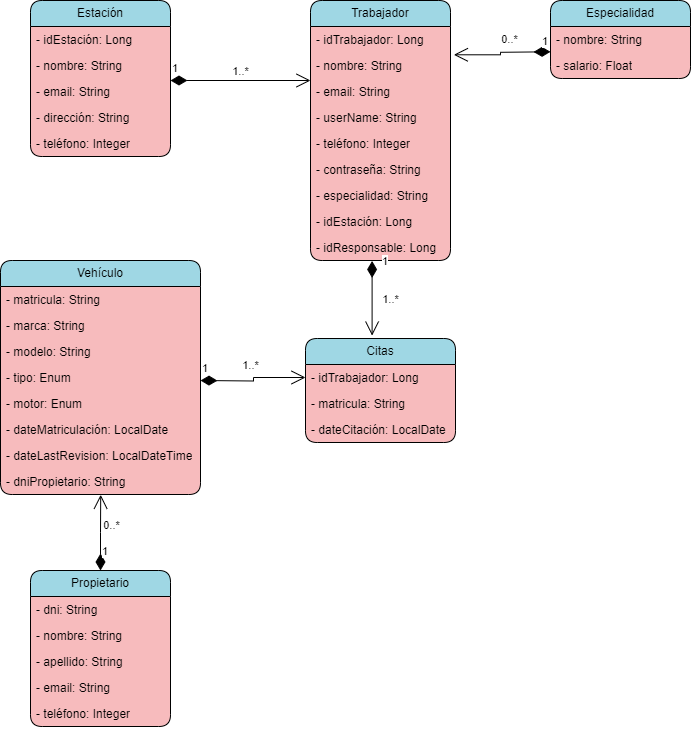

The diagram above was exported from draw.io. Its source (the exported page's mxGraphModel, read from the mxfile embedded in the PNG):
<mxGraphModel dx="1050" dy="629" grid="1" gridSize="10" guides="1" tooltips="1" connect="1" arrows="1" fold="1" page="1" pageScale="1" pageWidth="827" pageHeight="1169" math="0" shadow="0">
  <root>
    <mxCell id="WIyWlLk6GJQsqaUBKTNV-0" />
    <mxCell id="WIyWlLk6GJQsqaUBKTNV-1" parent="WIyWlLk6GJQsqaUBKTNV-0" />
    <mxCell id="zAd7xqU-PMsvo2Lpsq1g-2" value="Estación" style="swimlane;fontStyle=0;childLayout=stackLayout;horizontal=1;startSize=26;horizontalStack=0;resizeParent=1;resizeParentMax=0;resizeLast=0;collapsible=1;marginBottom=0;whiteSpace=wrap;html=1;perimeterSpacing=0;rounded=1;fillColor=#9fd7e4;swimlaneFillColor=#f7bbbd;gradientColor=none;" parent="WIyWlLk6GJQsqaUBKTNV-1" vertex="1">
      <mxGeometry x="40" y="40" width="140" height="156" as="geometry" />
    </mxCell>
    <mxCell id="zAd7xqU-PMsvo2Lpsq1g-3" value="- idEstación: Long" style="text;strokeColor=none;fillColor=none;align=left;verticalAlign=top;spacingLeft=4;spacingRight=4;overflow=hidden;rotatable=0;points=[[0,0.5],[1,0.5]];portConstraint=eastwest;whiteSpace=wrap;html=1;" parent="zAd7xqU-PMsvo2Lpsq1g-2" vertex="1">
      <mxGeometry y="26" width="140" height="26" as="geometry" />
    </mxCell>
    <mxCell id="zAd7xqU-PMsvo2Lpsq1g-4" value="- nombre: String" style="text;strokeColor=none;fillColor=none;align=left;verticalAlign=top;spacingLeft=4;spacingRight=4;overflow=hidden;rotatable=0;points=[[0,0.5],[1,0.5]];portConstraint=eastwest;whiteSpace=wrap;html=1;" parent="zAd7xqU-PMsvo2Lpsq1g-2" vertex="1">
      <mxGeometry y="52" width="140" height="26" as="geometry" />
    </mxCell>
    <mxCell id="zAd7xqU-PMsvo2Lpsq1g-7" value="- email: String" style="text;strokeColor=none;fillColor=none;align=left;verticalAlign=top;spacingLeft=4;spacingRight=4;overflow=hidden;rotatable=0;points=[[0,0.5],[1,0.5]];portConstraint=eastwest;whiteSpace=wrap;html=1;" parent="zAd7xqU-PMsvo2Lpsq1g-2" vertex="1">
      <mxGeometry y="78" width="140" height="26" as="geometry" />
    </mxCell>
    <mxCell id="zAd7xqU-PMsvo2Lpsq1g-5" value="- dirección: String" style="text;strokeColor=none;fillColor=none;align=left;verticalAlign=top;spacingLeft=4;spacingRight=4;overflow=hidden;rotatable=0;points=[[0,0.5],[1,0.5]];portConstraint=eastwest;whiteSpace=wrap;html=1;" parent="zAd7xqU-PMsvo2Lpsq1g-2" vertex="1">
      <mxGeometry y="104" width="140" height="26" as="geometry" />
    </mxCell>
    <mxCell id="zAd7xqU-PMsvo2Lpsq1g-6" value="- teléfono: Integer" style="text;strokeColor=none;fillColor=none;align=left;verticalAlign=top;spacingLeft=4;spacingRight=4;overflow=hidden;rotatable=0;points=[[0,0.5],[1,0.5]];portConstraint=eastwest;whiteSpace=wrap;html=1;" parent="zAd7xqU-PMsvo2Lpsq1g-2" vertex="1">
      <mxGeometry y="130" width="140" height="26" as="geometry" />
    </mxCell>
    <mxCell id="zAd7xqU-PMsvo2Lpsq1g-8" value="Trabajador" style="swimlane;fontStyle=0;childLayout=stackLayout;horizontal=1;startSize=26;fillColor=#9fd7e4;horizontalStack=0;resizeParent=1;resizeParentMax=0;resizeLast=0;collapsible=1;marginBottom=0;whiteSpace=wrap;html=1;rounded=1;swimlaneFillColor=#f7bbbd;" parent="WIyWlLk6GJQsqaUBKTNV-1" vertex="1">
      <mxGeometry x="320" y="40" width="140" height="260" as="geometry" />
    </mxCell>
    <mxCell id="zAd7xqU-PMsvo2Lpsq1g-9" value="- idTrabajador: Long" style="text;strokeColor=none;fillColor=none;align=left;verticalAlign=top;spacingLeft=4;spacingRight=4;overflow=hidden;rotatable=0;points=[[0,0.5],[1,0.5]];portConstraint=eastwest;whiteSpace=wrap;html=1;rounded=1;" parent="zAd7xqU-PMsvo2Lpsq1g-8" vertex="1">
      <mxGeometry y="26" width="140" height="26" as="geometry" />
    </mxCell>
    <mxCell id="y6-gMSxjRijIi91xHVaJ-49" value="1" style="endArrow=open;html=1;endSize=12;startArrow=diamondThin;startSize=14;startFill=1;edgeStyle=orthogonalEdgeStyle;align=left;verticalAlign=bottom;rounded=0;entryX=1.024;entryY=0.088;entryDx=0;entryDy=0;entryPerimeter=0;" parent="zAd7xqU-PMsvo2Lpsq1g-8" target="zAd7xqU-PMsvo2Lpsq1g-10" edge="1">
      <mxGeometry x="-0.7985" y="-1" relative="1" as="geometry">
        <mxPoint x="240" y="51.290000000000006" as="sourcePoint" />
        <mxPoint x="80" y="51.290000000000006" as="targetPoint" />
        <mxPoint as="offset" />
      </mxGeometry>
    </mxCell>
    <mxCell id="y6-gMSxjRijIi91xHVaJ-50" value="0..*" style="edgeLabel;html=1;align=center;verticalAlign=middle;resizable=0;points=[];" parent="y6-gMSxjRijIi91xHVaJ-49" vertex="1" connectable="0">
      <mxGeometry x="-0.1645" y="-2" relative="1" as="geometry">
        <mxPoint y="-11" as="offset" />
      </mxGeometry>
    </mxCell>
    <mxCell id="zAd7xqU-PMsvo2Lpsq1g-10" value="- nombre: String" style="text;strokeColor=none;fillColor=none;align=left;verticalAlign=top;spacingLeft=4;spacingRight=4;overflow=hidden;rotatable=0;points=[[0,0.5],[1,0.5]];portConstraint=eastwest;whiteSpace=wrap;html=1;" parent="zAd7xqU-PMsvo2Lpsq1g-8" vertex="1">
      <mxGeometry y="52" width="140" height="26" as="geometry" />
    </mxCell>
    <mxCell id="zAd7xqU-PMsvo2Lpsq1g-11" value="- email: String" style="text;strokeColor=none;fillColor=none;align=left;verticalAlign=top;spacingLeft=4;spacingRight=4;overflow=hidden;rotatable=0;points=[[0,0.5],[1,0.5]];portConstraint=eastwest;whiteSpace=wrap;html=1;" parent="zAd7xqU-PMsvo2Lpsq1g-8" vertex="1">
      <mxGeometry y="78" width="140" height="26" as="geometry" />
    </mxCell>
    <mxCell id="y6-gMSxjRijIi91xHVaJ-0" value="- userName: String" style="text;strokeColor=none;fillColor=none;align=left;verticalAlign=top;spacingLeft=4;spacingRight=4;overflow=hidden;rotatable=0;points=[[0,0.5],[1,0.5]];portConstraint=eastwest;whiteSpace=wrap;html=1;" parent="zAd7xqU-PMsvo2Lpsq1g-8" vertex="1">
      <mxGeometry y="104" width="140" height="26" as="geometry" />
    </mxCell>
    <mxCell id="y6-gMSxjRijIi91xHVaJ-1" value="- teléfono: Integer" style="text;strokeColor=none;fillColor=none;align=left;verticalAlign=top;spacingLeft=4;spacingRight=4;overflow=hidden;rotatable=0;points=[[0,0.5],[1,0.5]];portConstraint=eastwest;whiteSpace=wrap;html=1;" parent="zAd7xqU-PMsvo2Lpsq1g-8" vertex="1">
      <mxGeometry y="130" width="140" height="26" as="geometry" />
    </mxCell>
    <mxCell id="y6-gMSxjRijIi91xHVaJ-2" value="- contraseña: String" style="text;strokeColor=none;fillColor=none;align=left;verticalAlign=top;spacingLeft=4;spacingRight=4;overflow=hidden;rotatable=0;points=[[0,0.5],[1,0.5]];portConstraint=eastwest;whiteSpace=wrap;html=1;" parent="zAd7xqU-PMsvo2Lpsq1g-8" vertex="1">
      <mxGeometry y="156" width="140" height="26" as="geometry" />
    </mxCell>
    <mxCell id="y6-gMSxjRijIi91xHVaJ-3" value="- especialidad: String" style="text;strokeColor=none;fillColor=none;align=left;verticalAlign=top;spacingLeft=4;spacingRight=4;overflow=hidden;rotatable=0;points=[[0,0.5],[1,0.5]];portConstraint=eastwest;whiteSpace=wrap;html=1;" parent="zAd7xqU-PMsvo2Lpsq1g-8" vertex="1">
      <mxGeometry y="182" width="140" height="26" as="geometry" />
    </mxCell>
    <mxCell id="y6-gMSxjRijIi91xHVaJ-5" value="- idEstación: Long" style="text;strokeColor=none;fillColor=none;align=left;verticalAlign=top;spacingLeft=4;spacingRight=4;overflow=hidden;rotatable=0;points=[[0,0.5],[1,0.5]];portConstraint=eastwest;whiteSpace=wrap;html=1;" parent="zAd7xqU-PMsvo2Lpsq1g-8" vertex="1">
      <mxGeometry y="208" width="140" height="26" as="geometry" />
    </mxCell>
    <mxCell id="y6-gMSxjRijIi91xHVaJ-6" value="- idResponsable: Long" style="text;strokeColor=none;fillColor=none;align=left;verticalAlign=top;spacingLeft=4;spacingRight=4;overflow=hidden;rotatable=0;points=[[0,0.5],[1,0.5]];portConstraint=eastwest;whiteSpace=wrap;html=1;" parent="zAd7xqU-PMsvo2Lpsq1g-8" vertex="1">
      <mxGeometry y="234" width="140" height="26" as="geometry" />
    </mxCell>
    <mxCell id="y6-gMSxjRijIi91xHVaJ-7" value="Especialidad" style="swimlane;fontStyle=0;childLayout=stackLayout;horizontal=1;startSize=26;fillColor=#9fd7e4;horizontalStack=0;resizeParent=1;resizeParentMax=0;resizeLast=0;collapsible=1;marginBottom=0;whiteSpace=wrap;html=1;rounded=1;swimlaneFillColor=#f7bbbd;" parent="WIyWlLk6GJQsqaUBKTNV-1" vertex="1">
      <mxGeometry x="560" y="40" width="140" height="78" as="geometry" />
    </mxCell>
    <mxCell id="y6-gMSxjRijIi91xHVaJ-8" value="- nombre: String" style="text;strokeColor=none;fillColor=none;align=left;verticalAlign=top;spacingLeft=4;spacingRight=4;overflow=hidden;rotatable=0;points=[[0,0.5],[1,0.5]];portConstraint=eastwest;whiteSpace=wrap;html=1;gradientColor=none;" parent="y6-gMSxjRijIi91xHVaJ-7" vertex="1">
      <mxGeometry y="26" width="140" height="26" as="geometry" />
    </mxCell>
    <mxCell id="y6-gMSxjRijIi91xHVaJ-9" value="- salario: Float" style="text;strokeColor=none;fillColor=none;align=left;verticalAlign=top;spacingLeft=4;spacingRight=4;overflow=hidden;rotatable=0;points=[[0,0.5],[1,0.5]];portConstraint=eastwest;whiteSpace=wrap;html=1;" parent="y6-gMSxjRijIi91xHVaJ-7" vertex="1">
      <mxGeometry y="52" width="140" height="26" as="geometry" />
    </mxCell>
    <mxCell id="y6-gMSxjRijIi91xHVaJ-15" value="Vehículo" style="swimlane;fontStyle=0;childLayout=stackLayout;horizontal=1;startSize=26;fillColor=#9fd7e4;horizontalStack=0;resizeParent=1;resizeParentMax=0;resizeLast=0;collapsible=1;marginBottom=0;whiteSpace=wrap;html=1;rounded=1;swimlaneFillColor=#f7bbbd;" parent="WIyWlLk6GJQsqaUBKTNV-1" vertex="1">
      <mxGeometry x="10" y="300" width="200" height="234" as="geometry" />
    </mxCell>
    <mxCell id="y6-gMSxjRijIi91xHVaJ-16" value="- matricula: String" style="text;strokeColor=none;fillColor=none;align=left;verticalAlign=top;spacingLeft=4;spacingRight=4;overflow=hidden;rotatable=0;points=[[0,0.5],[1,0.5]];portConstraint=eastwest;whiteSpace=wrap;html=1;" parent="y6-gMSxjRijIi91xHVaJ-15" vertex="1">
      <mxGeometry y="26" width="200" height="26" as="geometry" />
    </mxCell>
    <mxCell id="y6-gMSxjRijIi91xHVaJ-17" value="- marca: String" style="text;strokeColor=none;fillColor=none;align=left;verticalAlign=top;spacingLeft=4;spacingRight=4;overflow=hidden;rotatable=0;points=[[0,0.5],[1,0.5]];portConstraint=eastwest;whiteSpace=wrap;html=1;" parent="y6-gMSxjRijIi91xHVaJ-15" vertex="1">
      <mxGeometry y="52" width="200" height="26" as="geometry" />
    </mxCell>
    <mxCell id="y6-gMSxjRijIi91xHVaJ-18" value="- modelo: String" style="text;strokeColor=none;fillColor=none;align=left;verticalAlign=top;spacingLeft=4;spacingRight=4;overflow=hidden;rotatable=0;points=[[0,0.5],[1,0.5]];portConstraint=eastwest;whiteSpace=wrap;html=1;" parent="y6-gMSxjRijIi91xHVaJ-15" vertex="1">
      <mxGeometry y="78" width="200" height="26" as="geometry" />
    </mxCell>
    <mxCell id="y6-gMSxjRijIi91xHVaJ-20" value="- tipo: Enum" style="text;strokeColor=none;fillColor=none;align=left;verticalAlign=top;spacingLeft=4;spacingRight=4;overflow=hidden;rotatable=0;points=[[0,0.5],[1,0.5]];portConstraint=eastwest;whiteSpace=wrap;html=1;" parent="y6-gMSxjRijIi91xHVaJ-15" vertex="1">
      <mxGeometry y="104" width="200" height="26" as="geometry" />
    </mxCell>
    <mxCell id="y6-gMSxjRijIi91xHVaJ-19" value="- motor: Enum" style="text;strokeColor=none;fillColor=none;align=left;verticalAlign=top;spacingLeft=4;spacingRight=4;overflow=hidden;rotatable=0;points=[[0,0.5],[1,0.5]];portConstraint=eastwest;whiteSpace=wrap;html=1;" parent="y6-gMSxjRijIi91xHVaJ-15" vertex="1">
      <mxGeometry y="130" width="200" height="26" as="geometry" />
    </mxCell>
    <mxCell id="y6-gMSxjRijIi91xHVaJ-21" value="- dateMatriculación: LocalDate" style="text;strokeColor=none;fillColor=none;align=left;verticalAlign=top;spacingLeft=4;spacingRight=4;overflow=hidden;rotatable=0;points=[[0,0.5],[1,0.5]];portConstraint=eastwest;whiteSpace=wrap;html=1;" parent="y6-gMSxjRijIi91xHVaJ-15" vertex="1">
      <mxGeometry y="156" width="200" height="26" as="geometry" />
    </mxCell>
    <mxCell id="y6-gMSxjRijIi91xHVaJ-23" value="- dateLastRevision: LocalDateTime" style="text;strokeColor=none;fillColor=none;align=left;verticalAlign=top;spacingLeft=4;spacingRight=4;overflow=hidden;rotatable=0;points=[[0,0.5],[1,0.5]];portConstraint=eastwest;whiteSpace=wrap;html=1;" parent="y6-gMSxjRijIi91xHVaJ-15" vertex="1">
      <mxGeometry y="182" width="200" height="26" as="geometry" />
    </mxCell>
    <mxCell id="y6-gMSxjRijIi91xHVaJ-24" value="- dniPropietario: String" style="text;strokeColor=none;fillColor=none;align=left;verticalAlign=top;spacingLeft=4;spacingRight=4;overflow=hidden;rotatable=0;points=[[0,0.5],[1,0.5]];portConstraint=eastwest;whiteSpace=wrap;html=1;" parent="y6-gMSxjRijIi91xHVaJ-15" vertex="1">
      <mxGeometry y="208" width="200" height="26" as="geometry" />
    </mxCell>
    <mxCell id="y6-gMSxjRijIi91xHVaJ-25" value="Propietario" style="swimlane;fontStyle=0;childLayout=stackLayout;horizontal=1;startSize=26;fillColor=#9fd7e4;horizontalStack=0;resizeParent=1;resizeParentMax=0;resizeLast=0;collapsible=1;marginBottom=0;whiteSpace=wrap;html=1;rounded=1;swimlaneFillColor=#f7bbbd;" parent="WIyWlLk6GJQsqaUBKTNV-1" vertex="1">
      <mxGeometry x="40" y="610" width="140" height="156" as="geometry" />
    </mxCell>
    <mxCell id="y6-gMSxjRijIi91xHVaJ-26" value="- dni: String" style="text;strokeColor=none;fillColor=none;align=left;verticalAlign=top;spacingLeft=4;spacingRight=4;overflow=hidden;rotatable=0;points=[[0,0.5],[1,0.5]];portConstraint=eastwest;whiteSpace=wrap;html=1;" parent="y6-gMSxjRijIi91xHVaJ-25" vertex="1">
      <mxGeometry y="26" width="140" height="26" as="geometry" />
    </mxCell>
    <mxCell id="y6-gMSxjRijIi91xHVaJ-27" value="- nombre: String" style="text;strokeColor=none;fillColor=none;align=left;verticalAlign=top;spacingLeft=4;spacingRight=4;overflow=hidden;rotatable=0;points=[[0,0.5],[1,0.5]];portConstraint=eastwest;whiteSpace=wrap;html=1;" parent="y6-gMSxjRijIi91xHVaJ-25" vertex="1">
      <mxGeometry y="52" width="140" height="26" as="geometry" />
    </mxCell>
    <mxCell id="y6-gMSxjRijIi91xHVaJ-29" value="- apellido: String" style="text;strokeColor=none;fillColor=none;align=left;verticalAlign=top;spacingLeft=4;spacingRight=4;overflow=hidden;rotatable=0;points=[[0,0.5],[1,0.5]];portConstraint=eastwest;whiteSpace=wrap;html=1;" parent="y6-gMSxjRijIi91xHVaJ-25" vertex="1">
      <mxGeometry y="78" width="140" height="26" as="geometry" />
    </mxCell>
    <mxCell id="y6-gMSxjRijIi91xHVaJ-28" value="- email: String" style="text;strokeColor=none;fillColor=none;align=left;verticalAlign=top;spacingLeft=4;spacingRight=4;overflow=hidden;rotatable=0;points=[[0,0.5],[1,0.5]];portConstraint=eastwest;whiteSpace=wrap;html=1;" parent="y6-gMSxjRijIi91xHVaJ-25" vertex="1">
      <mxGeometry y="104" width="140" height="26" as="geometry" />
    </mxCell>
    <mxCell id="y6-gMSxjRijIi91xHVaJ-30" value="- teléfono: Integer" style="text;strokeColor=none;fillColor=none;align=left;verticalAlign=top;spacingLeft=4;spacingRight=4;overflow=hidden;rotatable=0;points=[[0,0.5],[1,0.5]];portConstraint=eastwest;whiteSpace=wrap;html=1;" parent="y6-gMSxjRijIi91xHVaJ-25" vertex="1">
      <mxGeometry y="130" width="140" height="26" as="geometry" />
    </mxCell>
    <mxCell id="y6-gMSxjRijIi91xHVaJ-31" value="1" style="endArrow=open;html=1;endSize=12;startArrow=diamondThin;startSize=14;startFill=1;edgeStyle=orthogonalEdgeStyle;align=left;verticalAlign=bottom;rounded=0;" parent="WIyWlLk6GJQsqaUBKTNV-1" edge="1">
      <mxGeometry x="-1" y="3" relative="1" as="geometry">
        <mxPoint x="180" y="120" as="sourcePoint" />
        <mxPoint x="320" y="120" as="targetPoint" />
      </mxGeometry>
    </mxCell>
    <mxCell id="y6-gMSxjRijIi91xHVaJ-32" value="1..*" style="edgeLabel;html=1;align=center;verticalAlign=middle;resizable=0;points=[];" parent="y6-gMSxjRijIi91xHVaJ-31" vertex="1" connectable="0">
      <mxGeometry x="-0.3095" relative="1" as="geometry">
        <mxPoint x="21" y="-10" as="offset" />
      </mxGeometry>
    </mxCell>
    <mxCell id="y6-gMSxjRijIi91xHVaJ-36" value="1" style="endArrow=open;html=1;endSize=12;startArrow=diamondThin;startSize=14;startFill=1;edgeStyle=orthogonalEdgeStyle;align=left;verticalAlign=bottom;rounded=0;exitX=0.5;exitY=0;exitDx=0;exitDy=0;entryX=0.501;entryY=1.011;entryDx=0;entryDy=0;entryPerimeter=0;" parent="WIyWlLk6GJQsqaUBKTNV-1" source="y6-gMSxjRijIi91xHVaJ-25" target="y6-gMSxjRijIi91xHVaJ-24" edge="1">
      <mxGeometry x="-0.7366" relative="1" as="geometry">
        <mxPoint x="60" y="570" as="sourcePoint" />
        <mxPoint x="110" y="540" as="targetPoint" />
        <mxPoint as="offset" />
      </mxGeometry>
    </mxCell>
    <mxCell id="y6-gMSxjRijIi91xHVaJ-38" value="0..*" style="edgeLabel;html=1;align=center;verticalAlign=middle;resizable=0;points=[];" parent="y6-gMSxjRijIi91xHVaJ-36" vertex="1" connectable="0">
      <mxGeometry x="0.2211" relative="1" as="geometry">
        <mxPoint x="10" as="offset" />
      </mxGeometry>
    </mxCell>
    <mxCell id="y6-gMSxjRijIi91xHVaJ-39" value="Citas" style="swimlane;fontStyle=0;childLayout=stackLayout;horizontal=1;startSize=26;fillColor=#9fd7e4;horizontalStack=0;resizeParent=1;resizeParentMax=0;resizeLast=0;collapsible=1;marginBottom=0;whiteSpace=wrap;html=1;rounded=1;swimlaneFillColor=#f7bbbd;" parent="WIyWlLk6GJQsqaUBKTNV-1" vertex="1">
      <mxGeometry x="315" y="378" width="150" height="104" as="geometry" />
    </mxCell>
    <mxCell id="y6-gMSxjRijIi91xHVaJ-40" value="- idTrabajador: Long" style="text;strokeColor=none;fillColor=none;align=left;verticalAlign=top;spacingLeft=4;spacingRight=4;overflow=hidden;rotatable=0;points=[[0,0.5],[1,0.5]];portConstraint=eastwest;whiteSpace=wrap;html=1;" parent="y6-gMSxjRijIi91xHVaJ-39" vertex="1">
      <mxGeometry y="26" width="150" height="26" as="geometry" />
    </mxCell>
    <mxCell id="y6-gMSxjRijIi91xHVaJ-41" value="- matricula: String" style="text;strokeColor=none;fillColor=none;align=left;verticalAlign=top;spacingLeft=4;spacingRight=4;overflow=hidden;rotatable=0;points=[[0,0.5],[1,0.5]];portConstraint=eastwest;whiteSpace=wrap;html=1;" parent="y6-gMSxjRijIi91xHVaJ-39" vertex="1">
      <mxGeometry y="52" width="150" height="26" as="geometry" />
    </mxCell>
    <mxCell id="y6-gMSxjRijIi91xHVaJ-42" value="- dateCitación: LocalDate" style="text;strokeColor=none;fillColor=none;align=left;verticalAlign=top;spacingLeft=4;spacingRight=4;overflow=hidden;rotatable=0;points=[[0,0.5],[1,0.5]];portConstraint=eastwest;whiteSpace=wrap;html=1;" parent="y6-gMSxjRijIi91xHVaJ-39" vertex="1">
      <mxGeometry y="78" width="150" height="26" as="geometry" />
    </mxCell>
    <mxCell id="y6-gMSxjRijIi91xHVaJ-45" value="1" style="endArrow=open;html=1;endSize=12;startArrow=diamondThin;startSize=14;startFill=1;edgeStyle=orthogonalEdgeStyle;align=left;verticalAlign=bottom;rounded=0;entryX=0;entryY=0.5;entryDx=0;entryDy=0;" parent="WIyWlLk6GJQsqaUBKTNV-1" target="y6-gMSxjRijIi91xHVaJ-40" edge="1">
      <mxGeometry x="-1" y="3" relative="1" as="geometry">
        <mxPoint x="210" y="420" as="sourcePoint" />
        <mxPoint x="310" y="420" as="targetPoint" />
      </mxGeometry>
    </mxCell>
    <mxCell id="y6-gMSxjRijIi91xHVaJ-46" value="1..*" style="edgeLabel;html=1;align=center;verticalAlign=middle;resizable=0;points=[];" parent="y6-gMSxjRijIi91xHVaJ-45" vertex="1" connectable="0">
      <mxGeometry x="-0.2051" relative="1" as="geometry">
        <mxPoint x="7" y="-16" as="offset" />
      </mxGeometry>
    </mxCell>
    <mxCell id="y6-gMSxjRijIi91xHVaJ-47" value="1" style="endArrow=open;html=1;endSize=12;startArrow=diamondThin;startSize=14;startFill=1;edgeStyle=orthogonalEdgeStyle;align=left;verticalAlign=bottom;rounded=0;exitX=0.44;exitY=1.018;exitDx=0;exitDy=0;exitPerimeter=0;entryX=0.444;entryY=-0.028;entryDx=0;entryDy=0;entryPerimeter=0;" parent="WIyWlLk6GJQsqaUBKTNV-1" source="y6-gMSxjRijIi91xHVaJ-6" target="y6-gMSxjRijIi91xHVaJ-39" edge="1">
      <mxGeometry x="-0.7445" y="8" relative="1" as="geometry">
        <mxPoint x="260" y="320" as="sourcePoint" />
        <mxPoint x="420" y="320" as="targetPoint" />
        <mxPoint as="offset" />
      </mxGeometry>
    </mxCell>
    <mxCell id="y6-gMSxjRijIi91xHVaJ-48" value="1..*" style="edgeLabel;html=1;align=center;verticalAlign=middle;resizable=0;points=[];" parent="y6-gMSxjRijIi91xHVaJ-47" vertex="1" connectable="0">
      <mxGeometry x="0.2972" relative="1" as="geometry">
        <mxPoint x="18" y="-10" as="offset" />
      </mxGeometry>
    </mxCell>
  </root>
</mxGraphModel>